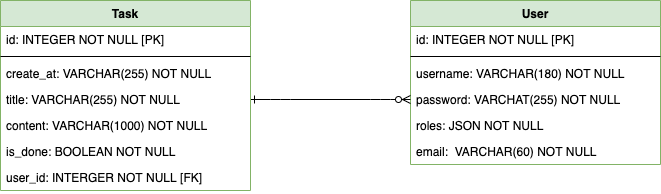

The diagram above was exported from draw.io. Its source (the exported page's mxGraphModel, read from the mxfile embedded in the PNG):
<mxGraphModel dx="946" dy="624" grid="1" gridSize="10" guides="1" tooltips="1" connect="1" arrows="1" fold="1" page="1" pageScale="1.5" pageWidth="1169" pageHeight="826" background="none" math="0" shadow="0">
  <root>
    <mxCell id="0" style=";html=1;" />
    <mxCell id="1" style=";html=1;" parent="0" />
    <mxCell id="CHKxXZ2OcH8C9FkZZkPf-18" value="User" style="swimlane;fontStyle=1;align=center;verticalAlign=top;childLayout=stackLayout;horizontal=1;startSize=26;horizontalStack=0;resizeParent=1;resizeParentMax=0;resizeLast=0;collapsible=1;marginBottom=0;fillColor=#d5e8d4;strokeColor=#82b366;" parent="1" vertex="1">
      <mxGeometry x="760" y="370" width="250" height="164" as="geometry" />
    </mxCell>
    <mxCell id="CHKxXZ2OcH8C9FkZZkPf-19" value="id: INTEGER NOT NULL [PK]" style="text;strokeColor=none;fillColor=none;align=left;verticalAlign=top;spacingLeft=4;spacingRight=4;overflow=hidden;rotatable=0;points=[[0,0.5],[1,0.5]];portConstraint=eastwest;" parent="CHKxXZ2OcH8C9FkZZkPf-18" vertex="1">
      <mxGeometry y="26" width="250" height="26" as="geometry" />
    </mxCell>
    <mxCell id="CHKxXZ2OcH8C9FkZZkPf-20" value="" style="line;strokeWidth=1;fillColor=none;align=left;verticalAlign=middle;spacingTop=-1;spacingLeft=3;spacingRight=3;rotatable=0;labelPosition=right;points=[];portConstraint=eastwest;" parent="CHKxXZ2OcH8C9FkZZkPf-18" vertex="1">
      <mxGeometry y="52" width="250" height="8" as="geometry" />
    </mxCell>
    <mxCell id="CHKxXZ2OcH8C9FkZZkPf-21" value="username: VARCHAR(180) NOT NULL" style="text;strokeColor=none;fillColor=none;align=left;verticalAlign=top;spacingLeft=4;spacingRight=4;overflow=hidden;rotatable=0;points=[[0,0.5],[1,0.5]];portConstraint=eastwest;" parent="CHKxXZ2OcH8C9FkZZkPf-18" vertex="1">
      <mxGeometry y="60" width="250" height="26" as="geometry" />
    </mxCell>
    <mxCell id="CHKxXZ2OcH8C9FkZZkPf-23" value="password: VARCHAT(255) NOT NULL" style="text;strokeColor=none;fillColor=none;align=left;verticalAlign=top;spacingLeft=4;spacingRight=4;overflow=hidden;rotatable=0;points=[[0,0.5],[1,0.5]];portConstraint=eastwest;" parent="CHKxXZ2OcH8C9FkZZkPf-18" vertex="1">
      <mxGeometry y="86" width="250" height="26" as="geometry" />
    </mxCell>
    <mxCell id="CHKxXZ2OcH8C9FkZZkPf-25" value="roles: JSON NOT NULL" style="text;strokeColor=none;fillColor=none;align=left;verticalAlign=top;spacingLeft=4;spacingRight=4;overflow=hidden;rotatable=0;points=[[0,0.5],[1,0.5]];portConstraint=eastwest;" parent="CHKxXZ2OcH8C9FkZZkPf-18" vertex="1">
      <mxGeometry y="112" width="250" height="26" as="geometry" />
    </mxCell>
    <mxCell id="GbhuAKXHRMeXZibZLpSP-1" value="email:  VARCHAR(60) NOT NULL" style="text;strokeColor=none;fillColor=none;align=left;verticalAlign=top;spacingLeft=4;spacingRight=4;overflow=hidden;rotatable=0;points=[[0,0.5],[1,0.5]];portConstraint=eastwest;" vertex="1" parent="CHKxXZ2OcH8C9FkZZkPf-18">
      <mxGeometry y="138" width="250" height="26" as="geometry" />
    </mxCell>
    <mxCell id="CHKxXZ2OcH8C9FkZZkPf-62" value="" style="edgeStyle=entityRelationEdgeStyle;fontSize=12;html=1;endArrow=ERzeroToMany;startArrow=ERone;exitX=1;exitY=0.5;exitDx=0;exitDy=0;entryX=0;entryY=0.5;entryDx=0;entryDy=0;startFill=0;" parent="1" source="CHKxXZ2OcH8C9FkZZkPf-13" target="CHKxXZ2OcH8C9FkZZkPf-23" edge="1">
      <mxGeometry width="100" height="100" relative="1" as="geometry">
        <mxPoint x="830" y="680" as="sourcePoint" />
        <mxPoint x="930" y="580" as="targetPoint" />
      </mxGeometry>
    </mxCell>
    <mxCell id="CHKxXZ2OcH8C9FkZZkPf-9" value="Task" style="swimlane;fontStyle=1;align=center;verticalAlign=top;childLayout=stackLayout;horizontal=1;startSize=26;horizontalStack=0;resizeParent=1;resizeParentMax=0;resizeLast=0;collapsible=1;marginBottom=0;fillColor=#d5e8d4;strokeColor=#82b366;" parent="1" vertex="1">
      <mxGeometry x="350" y="370" width="250" height="190" as="geometry" />
    </mxCell>
    <mxCell id="CHKxXZ2OcH8C9FkZZkPf-10" value="id: INTEGER NOT NULL [PK]" style="text;strokeColor=none;fillColor=none;align=left;verticalAlign=top;spacingLeft=4;spacingRight=4;overflow=hidden;rotatable=0;points=[[0,0.5],[1,0.5]];portConstraint=eastwest;" parent="CHKxXZ2OcH8C9FkZZkPf-9" vertex="1">
      <mxGeometry y="26" width="250" height="26" as="geometry" />
    </mxCell>
    <mxCell id="CHKxXZ2OcH8C9FkZZkPf-11" value="" style="line;strokeWidth=1;fillColor=none;align=left;verticalAlign=middle;spacingTop=-1;spacingLeft=3;spacingRight=3;rotatable=0;labelPosition=right;points=[];portConstraint=eastwest;" parent="CHKxXZ2OcH8C9FkZZkPf-9" vertex="1">
      <mxGeometry y="52" width="250" height="8" as="geometry" />
    </mxCell>
    <mxCell id="CHKxXZ2OcH8C9FkZZkPf-12" value="create_at: VARCHAR(255) NOT NULL" style="text;strokeColor=none;fillColor=none;align=left;verticalAlign=top;spacingLeft=4;spacingRight=4;overflow=hidden;rotatable=0;points=[[0,0.5],[1,0.5]];portConstraint=eastwest;" parent="CHKxXZ2OcH8C9FkZZkPf-9" vertex="1">
      <mxGeometry y="60" width="250" height="26" as="geometry" />
    </mxCell>
    <mxCell id="CHKxXZ2OcH8C9FkZZkPf-13" value="title: VARCHAR(255) NOT NULL" style="text;strokeColor=none;fillColor=none;align=left;verticalAlign=top;spacingLeft=4;spacingRight=4;overflow=hidden;rotatable=0;points=[[0,0.5],[1,0.5]];portConstraint=eastwest;" parent="CHKxXZ2OcH8C9FkZZkPf-9" vertex="1">
      <mxGeometry y="86" width="250" height="26" as="geometry" />
    </mxCell>
    <mxCell id="CHKxXZ2OcH8C9FkZZkPf-14" value="content: VARCHAR(1000) NOT NULL" style="text;strokeColor=none;fillColor=none;align=left;verticalAlign=top;spacingLeft=4;spacingRight=4;overflow=hidden;rotatable=0;points=[[0,0.5],[1,0.5]];portConstraint=eastwest;" parent="CHKxXZ2OcH8C9FkZZkPf-9" vertex="1">
      <mxGeometry y="112" width="250" height="26" as="geometry" />
    </mxCell>
    <mxCell id="CHKxXZ2OcH8C9FkZZkPf-15" value="is_done: BOOLEAN NOT NULL" style="text;strokeColor=none;fillColor=none;align=left;verticalAlign=top;spacingLeft=4;spacingRight=4;overflow=hidden;rotatable=0;points=[[0,0.5],[1,0.5]];portConstraint=eastwest;" parent="CHKxXZ2OcH8C9FkZZkPf-9" vertex="1">
      <mxGeometry y="138" width="250" height="26" as="geometry" />
    </mxCell>
    <mxCell id="GbhuAKXHRMeXZibZLpSP-2" value="user_id: INTERGER NOT NULL [FK]" style="text;strokeColor=none;fillColor=none;align=left;verticalAlign=top;spacingLeft=4;spacingRight=4;overflow=hidden;rotatable=0;points=[[0,0.5],[1,0.5]];portConstraint=eastwest;" vertex="1" parent="CHKxXZ2OcH8C9FkZZkPf-9">
      <mxGeometry y="164" width="250" height="26" as="geometry" />
    </mxCell>
  </root>
</mxGraphModel>